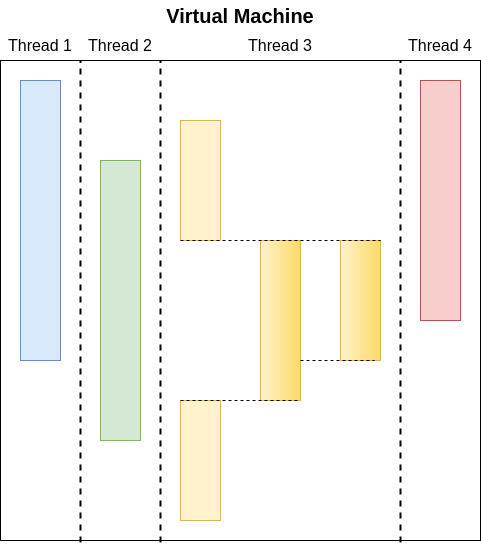

The diagram above was exported from draw.io. Its source (the exported page's mxGraphModel, read from the mxfile embedded in the PNG):
<mxGraphModel dx="1434" dy="838" grid="1" gridSize="10" guides="1" tooltips="1" connect="1" arrows="1" fold="1" page="1" pageScale="1" pageWidth="827" pageHeight="1169" math="0" shadow="0">
  <root>
    <mxCell id="0" />
    <mxCell id="1" parent="0" />
    <mxCell id="O0KG07qpTUlYOdQNBbrD-2" value="" style="rounded=0;whiteSpace=wrap;html=1;" vertex="1" parent="1">
      <mxGeometry x="140" y="360" width="480" height="480" as="geometry" />
    </mxCell>
    <mxCell id="O0KG07qpTUlYOdQNBbrD-3" value="" style="rounded=0;whiteSpace=wrap;html=1;fillColor=#dae8fc;strokeColor=#6c8ebf;" vertex="1" parent="1">
      <mxGeometry x="160" y="380" width="40" height="280" as="geometry" />
    </mxCell>
    <mxCell id="O0KG07qpTUlYOdQNBbrD-8" value="" style="rounded=0;whiteSpace=wrap;html=1;fillColor=#d5e8d4;strokeColor=#82b366;" vertex="1" parent="1">
      <mxGeometry x="240" y="460" width="40" height="280" as="geometry" />
    </mxCell>
    <mxCell id="O0KG07qpTUlYOdQNBbrD-9" value="" style="rounded=0;whiteSpace=wrap;html=1;fillColor=#fff2cc;strokeColor=#d6b656;" vertex="1" parent="1">
      <mxGeometry x="320" y="420" width="40" height="120" as="geometry" />
    </mxCell>
    <mxCell id="O0KG07qpTUlYOdQNBbrD-10" value="" style="rounded=0;whiteSpace=wrap;html=1;fillColor=#fff2cc;strokeColor=#d6b656;shadow=0;glass=0;gradientColor=#FFD966;gradientDirection=east;" vertex="1" parent="1">
      <mxGeometry x="400" y="540" width="40" height="160" as="geometry" />
    </mxCell>
    <mxCell id="O0KG07qpTUlYOdQNBbrD-11" value="" style="rounded=0;whiteSpace=wrap;html=1;fillColor=#fff2cc;strokeColor=#d6b656;gradientColor=#FFD966;gradientDirection=east;" vertex="1" parent="1">
      <mxGeometry x="480" y="540" width="40" height="120" as="geometry" />
    </mxCell>
    <mxCell id="O0KG07qpTUlYOdQNBbrD-12" value="" style="rounded=0;whiteSpace=wrap;html=1;fillColor=#fff2cc;strokeColor=#d6b656;" vertex="1" parent="1">
      <mxGeometry x="320" y="700" width="40" height="120" as="geometry" />
    </mxCell>
    <mxCell id="O0KG07qpTUlYOdQNBbrD-13" value="" style="rounded=0;whiteSpace=wrap;html=1;fillColor=#f8cecc;strokeColor=#b85450;" vertex="1" parent="1">
      <mxGeometry x="560" y="380" width="40" height="240" as="geometry" />
    </mxCell>
    <mxCell id="O0KG07qpTUlYOdQNBbrD-14" value="" style="endArrow=none;dashed=1;html=1;rounded=0;entryX=1;entryY=0;entryDx=0;entryDy=0;" edge="1" parent="1" target="O0KG07qpTUlYOdQNBbrD-11">
      <mxGeometry width="50" height="50" relative="1" as="geometry">
        <mxPoint x="320" y="540" as="sourcePoint" />
        <mxPoint x="370" y="490" as="targetPoint" />
      </mxGeometry>
    </mxCell>
    <mxCell id="O0KG07qpTUlYOdQNBbrD-15" value="" style="endArrow=none;dashed=1;html=1;rounded=0;entryX=1;entryY=0;entryDx=0;entryDy=0;" edge="1" parent="1">
      <mxGeometry width="50" height="50" relative="1" as="geometry">
        <mxPoint x="440" y="660" as="sourcePoint" />
        <mxPoint x="514" y="660" as="targetPoint" />
      </mxGeometry>
    </mxCell>
    <mxCell id="O0KG07qpTUlYOdQNBbrD-16" value="" style="endArrow=none;dashed=1;html=1;rounded=0;entryX=1;entryY=0;entryDx=0;entryDy=0;exitX=0;exitY=0;exitDx=0;exitDy=0;" edge="1" parent="1" source="O0KG07qpTUlYOdQNBbrD-12">
      <mxGeometry width="50" height="50" relative="1" as="geometry">
        <mxPoint x="366" y="700" as="sourcePoint" />
        <mxPoint x="440" y="700" as="targetPoint" />
      </mxGeometry>
    </mxCell>
    <mxCell id="O0KG07qpTUlYOdQNBbrD-19" value="" style="endArrow=none;dashed=1;html=1;strokeWidth=2;rounded=0;" edge="1" parent="1">
      <mxGeometry width="50" height="50" relative="1" as="geometry">
        <mxPoint x="220" y="842" as="sourcePoint" />
        <mxPoint x="220" y="360" as="targetPoint" />
      </mxGeometry>
    </mxCell>
    <mxCell id="O0KG07qpTUlYOdQNBbrD-20" value="" style="endArrow=none;dashed=1;html=1;strokeWidth=2;rounded=0;" edge="1" parent="1">
      <mxGeometry width="50" height="50" relative="1" as="geometry">
        <mxPoint x="300" y="842" as="sourcePoint" />
        <mxPoint x="300" y="360" as="targetPoint" />
      </mxGeometry>
    </mxCell>
    <mxCell id="O0KG07qpTUlYOdQNBbrD-21" value="" style="endArrow=none;dashed=1;html=1;strokeWidth=2;rounded=0;" edge="1" parent="1">
      <mxGeometry width="50" height="50" relative="1" as="geometry">
        <mxPoint x="540" y="842" as="sourcePoint" />
        <mxPoint x="540" y="360" as="targetPoint" />
      </mxGeometry>
    </mxCell>
    <mxCell id="O0KG07qpTUlYOdQNBbrD-22" value="Virtual Machine" style="text;html=1;strokeColor=none;fillColor=none;align=center;verticalAlign=middle;whiteSpace=wrap;rounded=0;fontSize=20;fontStyle=1" vertex="1" parent="1">
      <mxGeometry x="140" y="300" width="480" height="30" as="geometry" />
    </mxCell>
    <mxCell id="O0KG07qpTUlYOdQNBbrD-23" value="&lt;span style=&quot;font-size: 16px;&quot;&gt;Thread 1&lt;/span&gt;" style="text;html=1;strokeColor=none;fillColor=none;align=center;verticalAlign=middle;whiteSpace=wrap;rounded=0;" vertex="1" parent="1">
      <mxGeometry x="140" y="330" width="80" height="30" as="geometry" />
    </mxCell>
    <mxCell id="O0KG07qpTUlYOdQNBbrD-24" value="&lt;span style=&quot;font-size: 16px;&quot;&gt;Thread 2&lt;/span&gt;" style="text;html=1;strokeColor=none;fillColor=none;align=center;verticalAlign=middle;whiteSpace=wrap;rounded=0;" vertex="1" parent="1">
      <mxGeometry x="220" y="330" width="80" height="30" as="geometry" />
    </mxCell>
    <mxCell id="O0KG07qpTUlYOdQNBbrD-25" value="&lt;span style=&quot;font-size: 16px;&quot;&gt;Thread 3&lt;/span&gt;" style="text;html=1;strokeColor=none;fillColor=none;align=center;verticalAlign=middle;whiteSpace=wrap;rounded=0;" vertex="1" parent="1">
      <mxGeometry x="300" y="330" width="240" height="30" as="geometry" />
    </mxCell>
    <mxCell id="O0KG07qpTUlYOdQNBbrD-26" value="&lt;span style=&quot;font-size: 16px;&quot;&gt;Thread 4&lt;/span&gt;" style="text;html=1;strokeColor=none;fillColor=none;align=center;verticalAlign=middle;whiteSpace=wrap;rounded=0;" vertex="1" parent="1">
      <mxGeometry x="540" y="330" width="80" height="30" as="geometry" />
    </mxCell>
  </root>
</mxGraphModel>